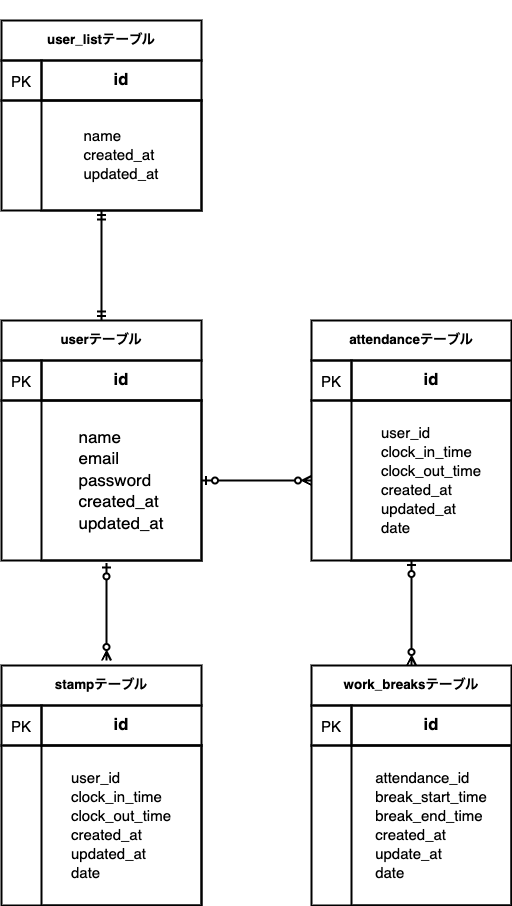

The diagram above was exported from draw.io. Its source (the exported page's mxGraphModel, read from the mxfile embedded in the PNG):
<mxGraphModel dx="707" dy="687" grid="1" gridSize="10" guides="1" tooltips="1" connect="1" arrows="1" fold="1" page="1" pageScale="1" pageWidth="827" pageHeight="1169" math="0" shadow="0">
  <root>
    <mxCell id="0" />
    <mxCell id="1" parent="0" />
    <mxCell id="29" value="&lt;h6 style=&quot;text-align: justify;&quot;&gt;&lt;span style=&quot;background-color: initial;&quot;&gt;&lt;font face=&quot;Helvetica&quot;&gt;userテーブル&lt;/font&gt;&lt;/span&gt;&lt;/h6&gt;" style="whiteSpace=wrap;html=1;glass=0;sketch=0;hachureGap=4;jiggle=2;curveFitting=1;strokeWidth=2;fontFamily=Architects Daughter;fontSource=https%3A%2F%2Ffonts.googleapis.com%2Fcss%3Ffamily%3DArchitects%2BDaughter;fontSize=20;fillColor=none;" parent="1" vertex="1">
      <mxGeometry x="260" y="460" width="200" height="40" as="geometry" />
    </mxCell>
    <mxCell id="30" value="" style="whiteSpace=wrap;html=1;glass=0;sketch=0;hachureGap=4;jiggle=2;curveFitting=1;strokeWidth=2;fontFamily=Architects Daughter;fontSource=https%3A%2F%2Ffonts.googleapis.com%2Fcss%3Ffamily%3DArchitects%2BDaughter;fontSize=20;fillColor=none;" parent="1" vertex="1">
      <mxGeometry x="260" y="540" width="200" height="160" as="geometry" />
    </mxCell>
    <mxCell id="31" value="&lt;font style=&quot;font-size: 15px;&quot; face=&quot;Helvetica&quot;&gt;PK&lt;/font&gt;" style="whiteSpace=wrap;html=1;glass=0;sketch=0;hachureGap=4;jiggle=2;curveFitting=1;strokeWidth=2;fontFamily=Architects Daughter;fontSource=https%3A%2F%2Ffonts.googleapis.com%2Fcss%3Ffamily%3DArchitects%2BDaughter;fontSize=20;fillColor=none;" parent="1" vertex="1">
      <mxGeometry x="260" y="500" width="40" height="40" as="geometry" />
    </mxCell>
    <mxCell id="91" value="&lt;h6&gt;&lt;font face=&quot;Helvetica&quot;&gt;stampテーブル&lt;/font&gt;&lt;/h6&gt;" style="whiteSpace=wrap;html=1;glass=0;sketch=0;hachureGap=4;jiggle=2;curveFitting=1;strokeWidth=2;fontFamily=Architects Daughter;fontSource=https%3A%2F%2Ffonts.googleapis.com%2Fcss%3Ffamily%3DArchitects%2BDaughter;fontSize=20;fillColor=none;" vertex="1" parent="1">
      <mxGeometry x="260" y="805" width="200" height="40" as="geometry" />
    </mxCell>
    <mxCell id="92" value="" style="whiteSpace=wrap;html=1;glass=0;sketch=0;hachureGap=4;jiggle=2;curveFitting=1;strokeWidth=2;fontFamily=Architects Daughter;fontSource=https%3A%2F%2Ffonts.googleapis.com%2Fcss%3Ffamily%3DArchitects%2BDaughter;fontSize=20;fillColor=none;" vertex="1" parent="1">
      <mxGeometry x="260" y="885" width="200" height="160" as="geometry" />
    </mxCell>
    <mxCell id="93" value="&lt;font style=&quot;font-size: 15px;&quot; face=&quot;Helvetica&quot;&gt;PK&lt;/font&gt;" style="whiteSpace=wrap;html=1;glass=0;sketch=0;hachureGap=4;jiggle=2;curveFitting=1;strokeWidth=2;fontFamily=Architects Daughter;fontSource=https%3A%2F%2Ffonts.googleapis.com%2Fcss%3Ffamily%3DArchitects%2BDaughter;fontSize=20;fillColor=none;" vertex="1" parent="1">
      <mxGeometry x="260" y="845" width="40" height="40" as="geometry" />
    </mxCell>
    <mxCell id="97" value="" style="edgeStyle=none;hachureGap=4;html=1;fontFamily=Architects Daughter;fontSource=https%3A%2F%2Ffonts.googleapis.com%2Fcss%3Ffamily%3DArchitects%2BDaughter;fontSize=16;strokeWidth=2;endArrow=ERzeroToMany;endFill=0;startArrow=ERzeroToOne;startFill=0;" edge="1" parent="1" source="99">
      <mxGeometry relative="1" as="geometry">
        <mxPoint x="570" y="620" as="targetPoint" />
      </mxGeometry>
    </mxCell>
    <mxCell id="98" style="edgeStyle=none;sketch=0;hachureGap=4;jiggle=2;curveFitting=1;html=1;strokeWidth=2;fontFamily=Architects Daughter;fontSource=https%3A%2F%2Ffonts.googleapis.com%2Fcss%3Ffamily%3DArchitects%2BDaughter;fontSize=16;endArrow=ERzeroToMany;endFill=0;startArrow=ERzeroToOne;startFill=0;exitX=0.406;exitY=1.015;exitDx=0;exitDy=0;exitPerimeter=0;" edge="1" parent="1" source="99">
      <mxGeometry relative="1" as="geometry">
        <mxPoint x="365" y="800" as="targetPoint" />
        <Array as="points" />
      </mxGeometry>
    </mxCell>
    <mxCell id="99" value="&lt;div style=&quot;text-align: justify; font-size: 17px;&quot;&gt;&lt;span style=&quot;font-family: Helvetica; background-color: initial;&quot;&gt;name&lt;/span&gt;&lt;br&gt;&lt;/div&gt;&lt;div style=&quot;text-align: justify; font-size: 17px;&quot;&gt;&lt;span style=&quot;background-color: initial;&quot;&gt;&lt;font style=&quot;font-size: 17px;&quot; face=&quot;Helvetica&quot;&gt;email&lt;/font&gt;&lt;/span&gt;&lt;/div&gt;&lt;div style=&quot;text-align: justify; font-size: 17px;&quot;&gt;&lt;span style=&quot;background-color: initial;&quot;&gt;&lt;font style=&quot;font-size: 17px;&quot; face=&quot;Helvetica&quot;&gt;password&lt;/font&gt;&lt;/span&gt;&lt;/div&gt;&lt;div style=&quot;text-align: justify; font-size: 17px;&quot;&gt;&lt;span style=&quot;background-color: initial;&quot;&gt;&lt;font style=&quot;font-size: 17px;&quot; face=&quot;Helvetica&quot;&gt;created_at&lt;/font&gt;&lt;/span&gt;&lt;/div&gt;&lt;div style=&quot;text-align: justify; font-size: 17px;&quot;&gt;&lt;span style=&quot;background-color: initial;&quot;&gt;&lt;font style=&quot;font-size: 17px;&quot; face=&quot;Helvetica&quot;&gt;updated_at&lt;/font&gt;&lt;/span&gt;&lt;/div&gt;" style="whiteSpace=wrap;html=1;glass=0;sketch=0;hachureGap=4;jiggle=2;curveFitting=1;strokeWidth=2;fontFamily=Architects Daughter;fontSource=https%3A%2F%2Ffonts.googleapis.com%2Fcss%3Ffamily%3DArchitects%2BDaughter;fontSize=20;fillColor=none;align=center;" vertex="1" parent="1">
      <mxGeometry x="300" y="540" width="160" height="160" as="geometry" />
    </mxCell>
    <mxCell id="100" value="" style="edgeStyle=none;orthogonalLoop=1;jettySize=auto;html=1;rounded=0;sketch=0;hachureGap=4;jiggle=2;curveFitting=1;strokeColor=default;strokeWidth=2;fontFamily=Helvetica;fontSize=15;endArrow=ERzeroToMany;endFill=0;entryX=0.5;entryY=0;entryDx=0;entryDy=0;startArrow=ERzeroToOne;startFill=0;" edge="1" parent="1" target="107">
      <mxGeometry width="80" relative="1" as="geometry">
        <mxPoint x="670" y="700" as="sourcePoint" />
        <mxPoint x="630" y="780" as="targetPoint" />
        <Array as="points" />
      </mxGeometry>
    </mxCell>
    <mxCell id="101" value="&lt;h5&gt;&lt;font face=&quot;Helvetica&quot;&gt;id&lt;/font&gt;&lt;/h5&gt;" style="whiteSpace=wrap;html=1;hachureGap=4;fontFamily=Architects Daughter;fontSource=https%3A%2F%2Ffonts.googleapis.com%2Fcss%3Ffamily%3DArchitects%2BDaughter;fontSize=20;fillColor=none;rounded=0;strokeWidth=2;" vertex="1" parent="1">
      <mxGeometry x="300" y="500" width="160" height="40" as="geometry" />
    </mxCell>
    <mxCell id="102" value="&lt;h6&gt;&lt;font face=&quot;Helvetica&quot;&gt;attendanceテーブル&lt;/font&gt;&lt;/h6&gt;" style="whiteSpace=wrap;html=1;glass=0;sketch=0;hachureGap=4;jiggle=2;curveFitting=1;strokeWidth=2;fontFamily=Architects Daughter;fontSource=https%3A%2F%2Ffonts.googleapis.com%2Fcss%3Ffamily%3DArchitects%2BDaughter;fontSize=20;fillColor=none;" vertex="1" parent="1">
      <mxGeometry x="570" y="460" width="200" height="40" as="geometry" />
    </mxCell>
    <mxCell id="103" value="" style="whiteSpace=wrap;html=1;glass=0;sketch=0;hachureGap=4;jiggle=2;curveFitting=1;strokeWidth=2;fontFamily=Architects Daughter;fontSource=https%3A%2F%2Ffonts.googleapis.com%2Fcss%3Ffamily%3DArchitects%2BDaughter;fontSize=20;fillColor=none;" vertex="1" parent="1">
      <mxGeometry x="570" y="540" width="200" height="160" as="geometry" />
    </mxCell>
    <mxCell id="104" value="&lt;font style=&quot;font-size: 15px;&quot; face=&quot;Helvetica&quot;&gt;PK&lt;/font&gt;" style="whiteSpace=wrap;html=1;glass=0;sketch=0;hachureGap=4;jiggle=2;curveFitting=1;strokeWidth=2;fontFamily=Architects Daughter;fontSource=https%3A%2F%2Ffonts.googleapis.com%2Fcss%3Ffamily%3DArchitects%2BDaughter;fontSize=20;fillColor=none;" vertex="1" parent="1">
      <mxGeometry x="570" y="500" width="40" height="40" as="geometry" />
    </mxCell>
    <mxCell id="105" value="&lt;div style=&quot;text-align: justify; font-size: 15px;&quot;&gt;&lt;span style=&quot;font-family: Helvetica; background-color: initial;&quot;&gt;user_id&lt;/span&gt;&lt;br&gt;&lt;/div&gt;&lt;div style=&quot;text-align: justify; font-size: 15px;&quot;&gt;&lt;span style=&quot;background-color: initial;&quot;&gt;&lt;font style=&quot;font-size: 15px;&quot; face=&quot;Helvetica&quot;&gt;clock_in_time&lt;/font&gt;&lt;/span&gt;&lt;/div&gt;&lt;div style=&quot;text-align: justify; font-size: 15px;&quot;&gt;&lt;span style=&quot;background-color: initial;&quot;&gt;&lt;font style=&quot;font-size: 15px;&quot; face=&quot;Helvetica&quot;&gt;clock_out_time&lt;/font&gt;&lt;/span&gt;&lt;/div&gt;&lt;div style=&quot;text-align: justify; font-size: 15px;&quot;&gt;&lt;span style=&quot;background-color: initial;&quot;&gt;&lt;font style=&quot;font-size: 15px;&quot; face=&quot;Helvetica&quot;&gt;created_at&lt;/font&gt;&lt;/span&gt;&lt;/div&gt;&lt;div style=&quot;text-align: justify; font-size: 15px;&quot;&gt;&lt;span style=&quot;background-color: initial;&quot;&gt;&lt;font style=&quot;font-size: 15px;&quot; face=&quot;Helvetica&quot;&gt;updated_at&lt;/font&gt;&lt;/span&gt;&lt;/div&gt;&lt;div style=&quot;text-align: justify; font-size: 15px;&quot;&gt;&lt;span style=&quot;background-color: initial;&quot;&gt;&lt;font style=&quot;font-size: 15px;&quot; face=&quot;Helvetica&quot;&gt;date&lt;/font&gt;&lt;/span&gt;&lt;/div&gt;" style="whiteSpace=wrap;html=1;glass=0;sketch=0;hachureGap=4;jiggle=2;curveFitting=1;strokeWidth=2;fontFamily=Architects Daughter;fontSource=https%3A%2F%2Ffonts.googleapis.com%2Fcss%3Ffamily%3DArchitects%2BDaughter;fontSize=20;fillColor=none;" vertex="1" parent="1">
      <mxGeometry x="610" y="540" width="160" height="160" as="geometry" />
    </mxCell>
    <mxCell id="106" value="&lt;h5&gt;&lt;font face=&quot;Helvetica&quot;&gt;id&lt;/font&gt;&lt;/h5&gt;" style="whiteSpace=wrap;html=1;hachureGap=4;fontFamily=Architects Daughter;fontSource=https%3A%2F%2Ffonts.googleapis.com%2Fcss%3Ffamily%3DArchitects%2BDaughter;fontSize=20;fillColor=none;rounded=0;strokeWidth=2;" vertex="1" parent="1">
      <mxGeometry x="610" y="500" width="160" height="40" as="geometry" />
    </mxCell>
    <mxCell id="107" value="&lt;h6&gt;&lt;font face=&quot;Helvetica&quot;&gt;work_breaks&lt;/font&gt;テーブル&lt;/h6&gt;" style="whiteSpace=wrap;html=1;glass=0;sketch=0;hachureGap=4;jiggle=2;curveFitting=1;strokeWidth=2;fontFamily=Architects Daughter;fontSource=https%3A%2F%2Ffonts.googleapis.com%2Fcss%3Ffamily%3DArchitects%2BDaughter;fontSize=20;fillColor=none;" vertex="1" parent="1">
      <mxGeometry x="570" y="805" width="200" height="40" as="geometry" />
    </mxCell>
    <mxCell id="108" value="" style="whiteSpace=wrap;html=1;glass=0;sketch=0;hachureGap=4;jiggle=2;curveFitting=1;strokeWidth=2;fontFamily=Architects Daughter;fontSource=https%3A%2F%2Ffonts.googleapis.com%2Fcss%3Ffamily%3DArchitects%2BDaughter;fontSize=20;fillColor=none;" vertex="1" parent="1">
      <mxGeometry x="570" y="885" width="200" height="160" as="geometry" />
    </mxCell>
    <mxCell id="109" value="&lt;font face=&quot;Helvetica&quot; style=&quot;font-size: 15px;&quot;&gt;PK&lt;/font&gt;" style="whiteSpace=wrap;html=1;glass=0;sketch=0;hachureGap=4;jiggle=2;curveFitting=1;strokeWidth=2;fontFamily=Architects Daughter;fontSource=https%3A%2F%2Ffonts.googleapis.com%2Fcss%3Ffamily%3DArchitects%2BDaughter;fontSize=20;fillColor=none;" vertex="1" parent="1">
      <mxGeometry x="570" y="845" width="40" height="40" as="geometry" />
    </mxCell>
    <mxCell id="110" value="&lt;div style=&quot;text-align: justify; font-size: 15px;&quot;&gt;&lt;span style=&quot;font-family: Helvetica; background-color: initial;&quot;&gt;attendance_id&lt;/span&gt;&lt;/div&gt;&lt;div style=&quot;text-align: justify; font-size: 15px;&quot;&gt;&lt;span style=&quot;font-family: Helvetica; background-color: initial;&quot;&gt;break_start_time&lt;/span&gt;&lt;br&gt;&lt;/div&gt;&lt;div style=&quot;text-align: justify; font-size: 15px;&quot;&gt;&lt;span style=&quot;background-color: initial;&quot;&gt;&lt;font style=&quot;font-size: 15px;&quot; face=&quot;Helvetica&quot;&gt;break_end_time&lt;/font&gt;&lt;/span&gt;&lt;/div&gt;&lt;div style=&quot;text-align: justify; font-size: 15px;&quot;&gt;&lt;span style=&quot;background-color: initial;&quot;&gt;&lt;font style=&quot;font-size: 15px;&quot; face=&quot;Helvetica&quot;&gt;created_at&lt;/font&gt;&lt;/span&gt;&lt;/div&gt;&lt;div style=&quot;text-align: justify; font-size: 15px;&quot;&gt;&lt;span style=&quot;background-color: initial;&quot;&gt;&lt;font style=&quot;font-size: 15px;&quot; face=&quot;Helvetica&quot;&gt;update_at&lt;/font&gt;&lt;/span&gt;&lt;/div&gt;&lt;div style=&quot;text-align: justify; font-size: 15px;&quot;&gt;&lt;span style=&quot;background-color: initial;&quot;&gt;&lt;font style=&quot;font-size: 15px;&quot; face=&quot;Helvetica&quot;&gt;date&lt;/font&gt;&lt;/span&gt;&lt;/div&gt;" style="whiteSpace=wrap;html=1;glass=0;sketch=0;hachureGap=4;jiggle=2;curveFitting=1;strokeWidth=2;fontFamily=Architects Daughter;fontSource=https%3A%2F%2Ffonts.googleapis.com%2Fcss%3Ffamily%3DArchitects%2BDaughter;fontSize=20;fillColor=none;" vertex="1" parent="1">
      <mxGeometry x="610" y="885" width="160" height="160" as="geometry" />
    </mxCell>
    <mxCell id="111" value="&lt;h5&gt;&lt;font face=&quot;Helvetica&quot;&gt;id&lt;/font&gt;&lt;/h5&gt;" style="whiteSpace=wrap;html=1;hachureGap=4;fontFamily=Architects Daughter;fontSource=https%3A%2F%2Ffonts.googleapis.com%2Fcss%3Ffamily%3DArchitects%2BDaughter;fontSize=20;fillColor=none;rounded=0;strokeWidth=2;" vertex="1" parent="1">
      <mxGeometry x="610" y="845" width="160" height="40" as="geometry" />
    </mxCell>
    <mxCell id="112" value="&lt;div style=&quot;text-align: justify; font-size: 15px;&quot;&gt;&lt;span style=&quot;font-family: Helvetica; background-color: initial;&quot;&gt;user_id&lt;/span&gt;&lt;br&gt;&lt;/div&gt;&lt;div style=&quot;text-align: justify; font-size: 15px;&quot;&gt;&lt;span style=&quot;background-color: initial;&quot;&gt;&lt;font style=&quot;font-size: 15px;&quot; face=&quot;Helvetica&quot;&gt;clock_in_time&lt;/font&gt;&lt;/span&gt;&lt;/div&gt;&lt;div style=&quot;text-align: justify; font-size: 15px;&quot;&gt;&lt;span style=&quot;background-color: initial;&quot;&gt;&lt;font style=&quot;font-size: 15px;&quot; face=&quot;Helvetica&quot;&gt;clock_out_time&lt;/font&gt;&lt;/span&gt;&lt;/div&gt;&lt;div style=&quot;text-align: justify; font-size: 15px;&quot;&gt;&lt;span style=&quot;background-color: initial;&quot;&gt;&lt;font style=&quot;font-size: 15px;&quot; face=&quot;Helvetica&quot;&gt;created_at&lt;/font&gt;&lt;/span&gt;&lt;/div&gt;&lt;div style=&quot;text-align: justify; font-size: 15px;&quot;&gt;&lt;span style=&quot;background-color: initial;&quot;&gt;&lt;font style=&quot;font-size: 15px;&quot; face=&quot;Helvetica&quot;&gt;updated_at&lt;/font&gt;&lt;/span&gt;&lt;/div&gt;&lt;div style=&quot;text-align: justify; font-size: 15px;&quot;&gt;&lt;span style=&quot;background-color: initial;&quot;&gt;&lt;font style=&quot;font-size: 15px;&quot; face=&quot;Helvetica&quot;&gt;date&lt;/font&gt;&lt;/span&gt;&lt;/div&gt;" style="whiteSpace=wrap;html=1;glass=0;sketch=0;hachureGap=4;jiggle=2;curveFitting=1;strokeWidth=2;fontFamily=Architects Daughter;fontSource=https%3A%2F%2Ffonts.googleapis.com%2Fcss%3Ffamily%3DArchitects%2BDaughter;fontSize=20;fillColor=none;" vertex="1" parent="1">
      <mxGeometry x="300" y="885" width="160" height="160" as="geometry" />
    </mxCell>
    <mxCell id="113" value="&lt;h5&gt;&lt;font face=&quot;Helvetica&quot;&gt;id&lt;/font&gt;&lt;/h5&gt;" style="whiteSpace=wrap;html=1;hachureGap=4;fontFamily=Architects Daughter;fontSource=https%3A%2F%2Ffonts.googleapis.com%2Fcss%3Ffamily%3DArchitects%2BDaughter;fontSize=20;fillColor=none;rounded=0;strokeWidth=2;" vertex="1" parent="1">
      <mxGeometry x="300" y="845" width="160" height="40" as="geometry" />
    </mxCell>
    <mxCell id="114" value="&lt;h6&gt;&lt;font face=&quot;Helvetica&quot;&gt;user_listテーブル&lt;/font&gt;&lt;/h6&gt;" style="whiteSpace=wrap;html=1;glass=0;sketch=0;hachureGap=4;jiggle=2;curveFitting=1;strokeWidth=2;fontFamily=Architects Daughter;fontSource=https%3A%2F%2Ffonts.googleapis.com%2Fcss%3Ffamily%3DArchitects%2BDaughter;fontSize=20;fillColor=none;" vertex="1" parent="1">
      <mxGeometry x="260" y="160" width="200" height="40" as="geometry" />
    </mxCell>
    <mxCell id="115" value="" style="whiteSpace=wrap;html=1;glass=0;sketch=0;hachureGap=4;jiggle=2;curveFitting=1;strokeWidth=2;fontFamily=Architects Daughter;fontSource=https%3A%2F%2Ffonts.googleapis.com%2Fcss%3Ffamily%3DArchitects%2BDaughter;fontSize=20;fillColor=none;" vertex="1" parent="1">
      <mxGeometry x="260" y="240" width="200" height="110" as="geometry" />
    </mxCell>
    <mxCell id="116" value="&lt;font style=&quot;font-size: 15px;&quot; face=&quot;Helvetica&quot;&gt;PK&lt;/font&gt;" style="whiteSpace=wrap;html=1;glass=0;sketch=0;hachureGap=4;jiggle=2;curveFitting=1;strokeWidth=2;fontFamily=Architects Daughter;fontSource=https%3A%2F%2Ffonts.googleapis.com%2Fcss%3Ffamily%3DArchitects%2BDaughter;fontSize=20;fillColor=none;" vertex="1" parent="1">
      <mxGeometry x="260" y="200" width="40" height="40" as="geometry" />
    </mxCell>
    <mxCell id="120" style="edgeStyle=none;sketch=0;hachureGap=4;jiggle=2;curveFitting=1;html=1;strokeWidth=2;fontFamily=Architects Daughter;fontSource=https%3A%2F%2Ffonts.googleapis.com%2Fcss%3Ffamily%3DArchitects%2BDaughter;fontSize=16;startArrow=ERmandOne;startFill=0;endArrow=ERmandOne;endFill=0;" edge="1" parent="1" target="29">
      <mxGeometry relative="1" as="geometry">
        <mxPoint x="360" y="350" as="sourcePoint" />
      </mxGeometry>
    </mxCell>
    <mxCell id="117" value="&lt;div style=&quot;text-align: justify; font-size: 15px;&quot;&gt;&lt;font face=&quot;Helvetica&quot;&gt;name&lt;/font&gt;&lt;/div&gt;&lt;div style=&quot;text-align: justify; font-size: 15px;&quot;&gt;&lt;span style=&quot;background-color: initial;&quot;&gt;&lt;font style=&quot;font-size: 15px;&quot; face=&quot;Helvetica&quot;&gt;created_at&lt;/font&gt;&lt;/span&gt;&lt;/div&gt;&lt;div style=&quot;text-align: justify; font-size: 15px;&quot;&gt;&lt;span style=&quot;background-color: initial;&quot;&gt;&lt;font style=&quot;font-size: 15px;&quot; face=&quot;Helvetica&quot;&gt;updated_at&lt;/font&gt;&lt;/span&gt;&lt;/div&gt;" style="whiteSpace=wrap;html=1;glass=0;sketch=0;hachureGap=4;jiggle=2;curveFitting=1;strokeWidth=2;fontFamily=Architects Daughter;fontSource=https%3A%2F%2Ffonts.googleapis.com%2Fcss%3Ffamily%3DArchitects%2BDaughter;fontSize=20;fillColor=none;" vertex="1" parent="1">
      <mxGeometry x="300" y="240" width="160" height="110" as="geometry" />
    </mxCell>
    <mxCell id="118" value="&lt;h5&gt;&lt;font face=&quot;Helvetica&quot;&gt;id&lt;/font&gt;&lt;/h5&gt;" style="whiteSpace=wrap;html=1;hachureGap=4;fontFamily=Architects Daughter;fontSource=https%3A%2F%2Ffonts.googleapis.com%2Fcss%3Ffamily%3DArchitects%2BDaughter;fontSize=20;fillColor=none;rounded=0;strokeWidth=2;" vertex="1" parent="1">
      <mxGeometry x="300" y="200" width="160" height="40" as="geometry" />
    </mxCell>
  </root>
</mxGraphModel>